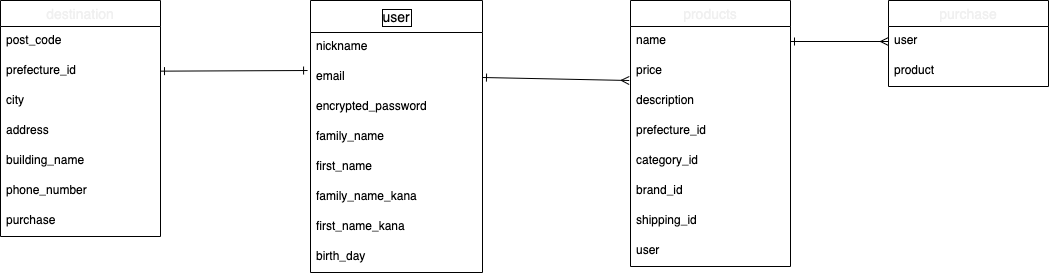

The diagram above was exported from draw.io. Its source (the exported page's mxGraphModel, read from the mxfile embedded in the PNG):
<mxGraphModel dx="1189" dy="1776" grid="1" gridSize="10" guides="1" tooltips="1" connect="1" arrows="1" fold="1" page="1" pageScale="1" pageWidth="827" pageHeight="1169" background="none" math="0" shadow="0">
  <root>
    <mxCell id="0" />
    <mxCell id="1" parent="0" />
    <mxCell id="140" value="user" style="swimlane;fontStyle=0;childLayout=stackLayout;horizontal=1;startSize=32;horizontalStack=0;resizeParent=1;resizeParentMax=0;resizeLast=0;collapsible=1;marginBottom=0;align=center;fontSize=14;labelBorderColor=#000000;" parent="1" vertex="1">
      <mxGeometry x="-320" y="-396" width="172" height="272" as="geometry" />
    </mxCell>
    <mxCell id="141" value="nickname" style="text;strokeColor=none;fillColor=none;spacingLeft=4;spacingRight=4;overflow=hidden;rotatable=0;points=[[0,0.5],[1,0.5]];portConstraint=eastwest;fontSize=12;" parent="140" vertex="1">
      <mxGeometry y="32" width="172" height="30" as="geometry" />
    </mxCell>
    <mxCell id="142" value="email" style="text;strokeColor=none;fillColor=none;spacingLeft=4;spacingRight=4;overflow=hidden;rotatable=0;points=[[0,0.5],[1,0.5]];portConstraint=eastwest;fontSize=12;" parent="140" vertex="1">
      <mxGeometry y="62" width="172" height="30" as="geometry" />
    </mxCell>
    <mxCell id="146" value="encrypted_password" style="text;strokeColor=none;fillColor=none;spacingLeft=4;spacingRight=4;overflow=hidden;rotatable=0;points=[[0,0.5],[1,0.5]];portConstraint=eastwest;fontSize=12;" parent="140" vertex="1">
      <mxGeometry y="92" width="172" height="30" as="geometry" />
    </mxCell>
    <mxCell id="155" value="family_name" style="text;strokeColor=none;fillColor=none;spacingLeft=4;spacingRight=4;overflow=hidden;rotatable=0;points=[[0,0.5],[1,0.5]];portConstraint=eastwest;fontSize=12;" parent="140" vertex="1">
      <mxGeometry y="122" width="172" height="30" as="geometry" />
    </mxCell>
    <mxCell id="229" value="first_name" style="text;strokeColor=none;fillColor=none;spacingLeft=4;spacingRight=4;overflow=hidden;rotatable=0;points=[[0,0.5],[1,0.5]];portConstraint=eastwest;fontSize=12;" vertex="1" parent="140">
      <mxGeometry y="152" width="172" height="30" as="geometry" />
    </mxCell>
    <mxCell id="230" value="family_name_kana" style="text;strokeColor=none;fillColor=none;spacingLeft=4;spacingRight=4;overflow=hidden;rotatable=0;points=[[0,0.5],[1,0.5]];portConstraint=eastwest;fontSize=12;" vertex="1" parent="140">
      <mxGeometry y="182" width="172" height="30" as="geometry" />
    </mxCell>
    <mxCell id="231" value="first_name_kana" style="text;strokeColor=none;fillColor=none;spacingLeft=4;spacingRight=4;overflow=hidden;rotatable=0;points=[[0,0.5],[1,0.5]];portConstraint=eastwest;fontSize=12;" vertex="1" parent="140">
      <mxGeometry y="212" width="172" height="30" as="geometry" />
    </mxCell>
    <mxCell id="152" value="birth_day" style="text;strokeColor=none;fillColor=none;spacingLeft=4;spacingRight=4;overflow=hidden;rotatable=0;points=[[0,0.5],[1,0.5]];portConstraint=eastwest;fontSize=12;" parent="140" vertex="1">
      <mxGeometry y="242" width="172" height="30" as="geometry" />
    </mxCell>
    <mxCell id="163" value="destination" style="swimlane;fontStyle=0;childLayout=stackLayout;horizontal=1;startSize=26;horizontalStack=0;resizeParent=1;resizeParentMax=0;resizeLast=0;collapsible=1;marginBottom=0;align=center;fontSize=14;fontColor=#f0f0f0;" parent="1" vertex="1">
      <mxGeometry x="-630" y="-396" width="160" height="236" as="geometry" />
    </mxCell>
    <mxCell id="168" value="post_code" style="text;strokeColor=none;fillColor=none;spacingLeft=4;spacingRight=4;overflow=hidden;rotatable=0;points=[[0,0.5],[1,0.5]];portConstraint=eastwest;fontSize=12;" parent="163" vertex="1">
      <mxGeometry y="26" width="160" height="30" as="geometry" />
    </mxCell>
    <mxCell id="175" value="prefecture_id" style="text;strokeColor=none;fillColor=none;spacingLeft=4;spacingRight=4;overflow=hidden;rotatable=0;points=[[0,0.5],[1,0.5]];portConstraint=eastwest;fontSize=12;" parent="163" vertex="1">
      <mxGeometry y="56" width="160" height="30" as="geometry" />
    </mxCell>
    <mxCell id="174" value="city" style="text;strokeColor=none;fillColor=none;spacingLeft=4;spacingRight=4;overflow=hidden;rotatable=0;points=[[0,0.5],[1,0.5]];portConstraint=eastwest;fontSize=12;" parent="163" vertex="1">
      <mxGeometry y="86" width="160" height="30" as="geometry" />
    </mxCell>
    <mxCell id="173" value="address" style="text;strokeColor=none;fillColor=none;spacingLeft=4;spacingRight=4;overflow=hidden;rotatable=0;points=[[0,0.5],[1,0.5]];portConstraint=eastwest;fontSize=12;" parent="163" vertex="1">
      <mxGeometry y="116" width="160" height="30" as="geometry" />
    </mxCell>
    <mxCell id="172" value="building_name" style="text;strokeColor=none;fillColor=none;spacingLeft=4;spacingRight=4;overflow=hidden;rotatable=0;points=[[0,0.5],[1,0.5]];portConstraint=eastwest;fontSize=12;" parent="163" vertex="1">
      <mxGeometry y="146" width="160" height="30" as="geometry" />
    </mxCell>
    <mxCell id="166" value="phone_number" style="text;strokeColor=none;fillColor=none;spacingLeft=4;spacingRight=4;overflow=hidden;rotatable=0;points=[[0,0.5],[1,0.5]];portConstraint=eastwest;fontSize=12;" parent="163" vertex="1">
      <mxGeometry y="176" width="160" height="30" as="geometry" />
    </mxCell>
    <mxCell id="232" value="purchase" style="text;strokeColor=none;fillColor=none;spacingLeft=4;spacingRight=4;overflow=hidden;rotatable=0;points=[[0,0.5],[1,0.5]];portConstraint=eastwest;fontSize=12;" vertex="1" parent="163">
      <mxGeometry y="206" width="160" height="30" as="geometry" />
    </mxCell>
    <mxCell id="176" value="products" style="swimlane;fontStyle=0;childLayout=stackLayout;horizontal=1;startSize=26;horizontalStack=0;resizeParent=1;resizeParentMax=0;resizeLast=0;collapsible=1;marginBottom=0;align=center;fontSize=14;fontColor=#f0f0f0;" parent="1" vertex="1">
      <mxGeometry y="-396" width="160" height="266" as="geometry" />
    </mxCell>
    <mxCell id="177" value="name" style="text;strokeColor=none;fillColor=none;spacingLeft=4;spacingRight=4;overflow=hidden;rotatable=0;points=[[0,0.5],[1,0.5]];portConstraint=eastwest;fontSize=12;" parent="176" vertex="1">
      <mxGeometry y="26" width="160" height="30" as="geometry" />
    </mxCell>
    <mxCell id="178" value="price" style="text;strokeColor=none;fillColor=none;spacingLeft=4;spacingRight=4;overflow=hidden;rotatable=0;points=[[0,0.5],[1,0.5]];portConstraint=eastwest;fontSize=12;" parent="176" vertex="1">
      <mxGeometry y="56" width="160" height="30" as="geometry" />
    </mxCell>
    <mxCell id="194" value="description" style="text;strokeColor=none;fillColor=none;spacingLeft=4;spacingRight=4;overflow=hidden;rotatable=0;points=[[0,0.5],[1,0.5]];portConstraint=eastwest;fontSize=12;" parent="176" vertex="1">
      <mxGeometry y="86" width="160" height="30" as="geometry" />
    </mxCell>
    <mxCell id="189" value="prefecture_id" style="text;strokeColor=none;fillColor=none;spacingLeft=4;spacingRight=4;overflow=hidden;rotatable=0;points=[[0,0.5],[1,0.5]];portConstraint=eastwest;fontSize=12;" parent="176" vertex="1">
      <mxGeometry y="116" width="160" height="30" as="geometry" />
    </mxCell>
    <mxCell id="187" value="category_id" style="text;strokeColor=none;fillColor=none;spacingLeft=4;spacingRight=4;overflow=hidden;rotatable=0;points=[[0,0.5],[1,0.5]];portConstraint=eastwest;fontSize=12;" parent="176" vertex="1">
      <mxGeometry y="146" width="160" height="30" as="geometry" />
    </mxCell>
    <mxCell id="186" value="brand_id" style="text;strokeColor=none;fillColor=none;spacingLeft=4;spacingRight=4;overflow=hidden;rotatable=0;points=[[0,0.5],[1,0.5]];portConstraint=eastwest;fontSize=12;" parent="176" vertex="1">
      <mxGeometry y="176" width="160" height="30" as="geometry" />
    </mxCell>
    <mxCell id="185" value="shipping_id" style="text;strokeColor=none;fillColor=none;spacingLeft=4;spacingRight=4;overflow=hidden;rotatable=0;points=[[0,0.5],[1,0.5]];portConstraint=eastwest;fontSize=12;" parent="176" vertex="1">
      <mxGeometry y="206" width="160" height="30" as="geometry" />
    </mxCell>
    <mxCell id="184" value="user" style="text;strokeColor=none;fillColor=none;spacingLeft=4;spacingRight=4;overflow=hidden;rotatable=0;points=[[0,0.5],[1,0.5]];portConstraint=eastwest;fontSize=12;" parent="176" vertex="1">
      <mxGeometry y="236" width="160" height="30" as="geometry" />
    </mxCell>
    <mxCell id="195" value="purchase" style="swimlane;fontStyle=0;childLayout=stackLayout;horizontal=1;startSize=26;horizontalStack=0;resizeParent=1;resizeParentMax=0;resizeLast=0;collapsible=1;marginBottom=0;align=center;fontSize=14;fontColor=#f0f0f0;" parent="1" vertex="1">
      <mxGeometry x="258" y="-396" width="160" height="86" as="geometry" />
    </mxCell>
    <mxCell id="196" value="user" style="text;strokeColor=none;fillColor=none;spacingLeft=4;spacingRight=4;overflow=hidden;rotatable=0;points=[[0,0.5],[1,0.5]];portConstraint=eastwest;fontSize=12;" parent="195" vertex="1">
      <mxGeometry y="26" width="160" height="30" as="geometry" />
    </mxCell>
    <mxCell id="197" value="product" style="text;strokeColor=none;fillColor=none;spacingLeft=4;spacingRight=4;overflow=hidden;rotatable=0;points=[[0,0.5],[1,0.5]];portConstraint=eastwest;fontSize=12;" parent="195" vertex="1">
      <mxGeometry y="56" width="160" height="30" as="geometry" />
    </mxCell>
    <mxCell id="219" style="edgeStyle=none;html=1;exitX=1;exitY=0.5;exitDx=0;exitDy=0;entryX=-0.008;entryY=0.8;entryDx=0;entryDy=0;entryPerimeter=0;fontColor=#f0f0f0;startArrow=ERone;startFill=0;endArrow=ERmany;endFill=0;" parent="1" source="142" target="178" edge="1">
      <mxGeometry relative="1" as="geometry" />
    </mxCell>
    <mxCell id="221" style="edgeStyle=none;html=1;entryX=0;entryY=0.5;entryDx=0;entryDy=0;fontColor=#f0f0f0;startArrow=ERone;startFill=0;endArrow=ERmany;endFill=0;" parent="1" source="177" target="196" edge="1">
      <mxGeometry relative="1" as="geometry" />
    </mxCell>
    <mxCell id="225" style="edgeStyle=none;html=1;entryX=-0.017;entryY=0.267;entryDx=0;entryDy=0;entryPerimeter=0;endArrow=ERone;endFill=0;startArrow=ERone;startFill=0;" edge="1" parent="1" target="142">
      <mxGeometry relative="1" as="geometry">
        <mxPoint x="-470" y="-325.34878190561744" as="sourcePoint" />
      </mxGeometry>
    </mxCell>
  </root>
</mxGraphModel>